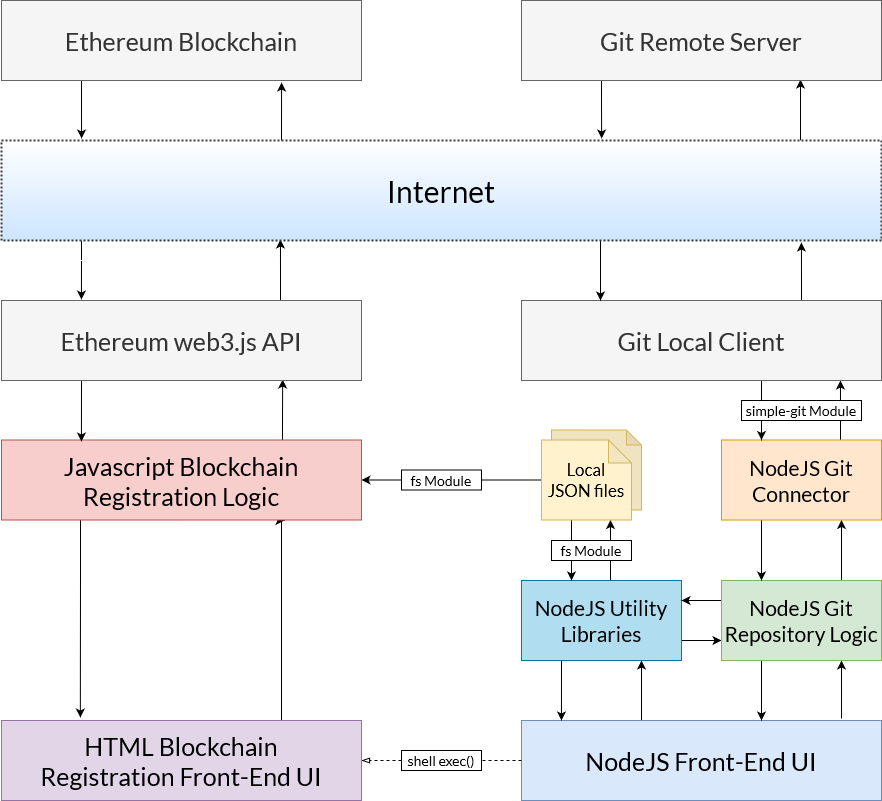

The diagram above was exported from draw.io. Its source (the exported page's mxGraphModel, read from the mxfile embedded in the PNG):
<mxGraphModel dx="1422" dy="752" grid="1" gridSize="10" guides="1" tooltips="1" connect="1" arrows="1" fold="1" page="1" pageScale="1.5" pageWidth="1169" pageHeight="826" background="none" math="0" shadow="0">
  <root>
    <mxCell id="0" style=";html=1;" />
    <mxCell id="1" style=";html=1;" parent="0" />
    <mxCell id="n9x0sM1ig6BVqTtOWsCj-7" value="" style="shape=note;whiteSpace=wrap;html=1;backgroundOutline=1;darkOpacity=0.05;strokeColor=#d6b656;fillColor=#F0E3C0;size=15;" vertex="1" parent="1">
      <mxGeometry x="1070" y="619.5" width="90" height="80" as="geometry" />
    </mxCell>
    <mxCell id="n9x0sM1ig6BVqTtOWsCj-13" style="edgeStyle=orthogonalEdgeStyle;rounded=0;orthogonalLoop=1;jettySize=auto;html=1;entryX=0.75;entryY=1;entryDx=0;entryDy=0;exitX=0.889;exitY=-0.025;exitDx=0;exitDy=0;exitPerimeter=0;" edge="1" parent="1" source="n9x0sM1ig6BVqTtOWsCj-1" target="n9x0sM1ig6BVqTtOWsCj-3">
      <mxGeometry relative="1" as="geometry">
        <Array as="points" />
      </mxGeometry>
    </mxCell>
    <mxCell id="n9x0sM1ig6BVqTtOWsCj-18" style="edgeStyle=orthogonalEdgeStyle;rounded=0;orthogonalLoop=1;jettySize=auto;html=1;entryX=0.75;entryY=1;entryDx=0;entryDy=0;exitX=0.328;exitY=0.025;exitDx=0;exitDy=0;exitPerimeter=0;" edge="1" parent="1" source="n9x0sM1ig6BVqTtOWsCj-1" target="n9x0sM1ig6BVqTtOWsCj-2">
      <mxGeometry relative="1" as="geometry">
        <Array as="points">
          <mxPoint x="1160" y="912" />
        </Array>
      </mxGeometry>
    </mxCell>
    <mxCell id="n9x0sM1ig6BVqTtOWsCj-29" style="edgeStyle=orthogonalEdgeStyle;rounded=0;orthogonalLoop=1;jettySize=auto;html=1;startArrow=none;dashed=1;endArrow=blockThin;endFill=0;" edge="1" parent="1" source="n9x0sM1ig6BVqTtOWsCj-30" target="n9x0sM1ig6BVqTtOWsCj-28">
      <mxGeometry relative="1" as="geometry" />
    </mxCell>
    <mxCell id="n9x0sM1ig6BVqTtOWsCj-1" value="&lt;p&gt;&lt;font style=&quot;font-size: 25px&quot; data-font-src=&quot;https://fonts.googleapis.com/css?family=Lato&quot; face=&quot;Lato&quot;&gt;NodeJS Front-End UI&lt;/font&gt;&lt;/p&gt;" style="rounded=0;whiteSpace=wrap;html=1;fillColor=#dae8fc;strokeColor=#6c8ebf;" vertex="1" parent="1">
      <mxGeometry x="1040" y="910" width="360" height="80" as="geometry" />
    </mxCell>
    <mxCell id="n9x0sM1ig6BVqTtOWsCj-17" style="edgeStyle=orthogonalEdgeStyle;rounded=0;orthogonalLoop=1;jettySize=auto;html=1;entryX=0.111;entryY=0;entryDx=0;entryDy=0;entryPerimeter=0;exitX=0.25;exitY=1;exitDx=0;exitDy=0;" edge="1" parent="1" source="n9x0sM1ig6BVqTtOWsCj-2" target="n9x0sM1ig6BVqTtOWsCj-1">
      <mxGeometry relative="1" as="geometry">
        <Array as="points" />
      </mxGeometry>
    </mxCell>
    <mxCell id="n9x0sM1ig6BVqTtOWsCj-21" style="edgeStyle=orthogonalEdgeStyle;rounded=0;orthogonalLoop=1;jettySize=auto;html=1;" edge="1" parent="1" source="n9x0sM1ig6BVqTtOWsCj-2" target="n9x0sM1ig6BVqTtOWsCj-6">
      <mxGeometry relative="1" as="geometry">
        <mxPoint x="1129" y="710" as="targetPoint" />
        <Array as="points">
          <mxPoint x="1129" y="730" />
          <mxPoint x="1129" y="730" />
        </Array>
      </mxGeometry>
    </mxCell>
    <mxCell id="n9x0sM1ig6BVqTtOWsCj-26" style="edgeStyle=orthogonalEdgeStyle;rounded=0;orthogonalLoop=1;jettySize=auto;html=1;" edge="1" parent="1" source="n9x0sM1ig6BVqTtOWsCj-2" target="n9x0sM1ig6BVqTtOWsCj-3">
      <mxGeometry relative="1" as="geometry">
        <Array as="points">
          <mxPoint x="1220" y="830" />
          <mxPoint x="1220" y="830" />
        </Array>
      </mxGeometry>
    </mxCell>
    <mxCell id="n9x0sM1ig6BVqTtOWsCj-2" value="&lt;div&gt;&lt;font data-font-src=&quot;https://fonts.googleapis.com/css?family=Lato&quot; style=&quot;font-size: 21px&quot; face=&quot;Lato&quot;&gt;NodeJS Utility&lt;/font&gt;&lt;/div&gt;&lt;div&gt;&lt;font data-font-src=&quot;https://fonts.googleapis.com/css?family=Lato&quot; style=&quot;font-size: 21px&quot; face=&quot;Lato&quot;&gt;Libraries&lt;/font&gt;&lt;/div&gt;" style="rounded=0;whiteSpace=wrap;html=1;fillColor=#b1ddf0;strokeColor=#10739e;" vertex="1" parent="1">
      <mxGeometry x="1040" y="770" width="160" height="80" as="geometry" />
    </mxCell>
    <mxCell id="n9x0sM1ig6BVqTtOWsCj-14" style="edgeStyle=orthogonalEdgeStyle;rounded=0;orthogonalLoop=1;jettySize=auto;html=1;" edge="1" parent="1" source="n9x0sM1ig6BVqTtOWsCj-3">
      <mxGeometry relative="1" as="geometry">
        <mxPoint x="1280" y="910" as="targetPoint" />
        <Array as="points">
          <mxPoint x="1280" y="910" />
        </Array>
      </mxGeometry>
    </mxCell>
    <mxCell id="n9x0sM1ig6BVqTtOWsCj-20" style="edgeStyle=orthogonalEdgeStyle;rounded=0;orthogonalLoop=1;jettySize=auto;html=1;entryX=0.75;entryY=1;entryDx=0;entryDy=0;" edge="1" parent="1" source="n9x0sM1ig6BVqTtOWsCj-3" target="n9x0sM1ig6BVqTtOWsCj-4">
      <mxGeometry relative="1" as="geometry">
        <Array as="points">
          <mxPoint x="1360" y="760" />
          <mxPoint x="1360" y="760" />
        </Array>
      </mxGeometry>
    </mxCell>
    <mxCell id="n9x0sM1ig6BVqTtOWsCj-25" style="edgeStyle=orthogonalEdgeStyle;rounded=0;orthogonalLoop=1;jettySize=auto;html=1;" edge="1" parent="1" source="n9x0sM1ig6BVqTtOWsCj-3" target="n9x0sM1ig6BVqTtOWsCj-2">
      <mxGeometry relative="1" as="geometry">
        <Array as="points">
          <mxPoint x="1220" y="790" />
          <mxPoint x="1220" y="790" />
        </Array>
      </mxGeometry>
    </mxCell>
    <mxCell id="n9x0sM1ig6BVqTtOWsCj-3" value="&lt;div&gt;&lt;font data-font-src=&quot;https://fonts.googleapis.com/css?family=Lato&quot; style=&quot;font-size: 21px&quot; face=&quot;Lato&quot;&gt;NodeJS Git&lt;/font&gt;&lt;/div&gt;&lt;div&gt;&lt;font data-font-src=&quot;https://fonts.googleapis.com/css?family=Lato&quot; style=&quot;font-size: 21px&quot; face=&quot;Lato&quot;&gt;Repository Logic&lt;/font&gt;&lt;/div&gt;" style="rounded=0;whiteSpace=wrap;html=1;fillColor=#d5e8d4;strokeColor=#82b366;" vertex="1" parent="1">
      <mxGeometry x="1240" y="770" width="160" height="80" as="geometry" />
    </mxCell>
    <mxCell id="n9x0sM1ig6BVqTtOWsCj-19" style="edgeStyle=orthogonalEdgeStyle;rounded=0;orthogonalLoop=1;jettySize=auto;html=1;" edge="1" parent="1" source="n9x0sM1ig6BVqTtOWsCj-4">
      <mxGeometry relative="1" as="geometry">
        <mxPoint x="1280" y="770" as="targetPoint" />
        <Array as="points">
          <mxPoint x="1280" y="770" />
        </Array>
      </mxGeometry>
    </mxCell>
    <mxCell id="n9x0sM1ig6BVqTtOWsCj-59" style="edgeStyle=orthogonalEdgeStyle;rounded=0;orthogonalLoop=1;jettySize=auto;html=1;entryX=0.886;entryY=1;entryDx=0;entryDy=0;entryPerimeter=0;fontFamily=Lato;fontSource=https%3A%2F%2Ffonts.googleapis.com%2Fcss%3Ffamily%3DLato;fontSize=25;endArrow=classic;endFill=1;" edge="1" parent="1" source="n9x0sM1ig6BVqTtOWsCj-4" target="n9x0sM1ig6BVqTtOWsCj-51">
      <mxGeometry relative="1" as="geometry">
        <Array as="points">
          <mxPoint x="1359" y="610" />
          <mxPoint x="1359" y="610" />
        </Array>
      </mxGeometry>
    </mxCell>
    <mxCell id="n9x0sM1ig6BVqTtOWsCj-4" value="&lt;div&gt;&lt;font style=&quot;font-size: 21px&quot; data-font-src=&quot;https://fonts.googleapis.com/css?family=Lato&quot; face=&quot;Lato&quot;&gt;NodeJS Git&lt;/font&gt;&lt;/div&gt;&lt;div&gt;&lt;font style=&quot;font-size: 21px&quot; data-font-src=&quot;https://fonts.googleapis.com/css?family=Lato&quot; face=&quot;Lato&quot;&gt;Connector&lt;/font&gt;&lt;/div&gt;" style="rounded=0;whiteSpace=wrap;html=1;fillColor=#ffe6cc;strokeColor=#d79b00;" vertex="1" parent="1">
      <mxGeometry x="1240" y="629.5" width="160" height="80" as="geometry" />
    </mxCell>
    <mxCell id="n9x0sM1ig6BVqTtOWsCj-22" style="edgeStyle=orthogonalEdgeStyle;rounded=0;orthogonalLoop=1;jettySize=auto;html=1;" edge="1" parent="1" source="n9x0sM1ig6BVqTtOWsCj-6" target="n9x0sM1ig6BVqTtOWsCj-2">
      <mxGeometry relative="1" as="geometry">
        <Array as="points">
          <mxPoint x="1090" y="740" />
          <mxPoint x="1090" y="740" />
        </Array>
      </mxGeometry>
    </mxCell>
    <mxCell id="n9x0sM1ig6BVqTtOWsCj-37" style="edgeStyle=orthogonalEdgeStyle;rounded=0;orthogonalLoop=1;jettySize=auto;html=1;fontFamily=Lato;fontSource=https%3A%2F%2Ffonts.googleapis.com%2Fcss%3Ffamily%3DLato;fontSize=14;startArrow=none;" edge="1" parent="1" source="n9x0sM1ig6BVqTtOWsCj-38" target="n9x0sM1ig6BVqTtOWsCj-31">
      <mxGeometry relative="1" as="geometry" />
    </mxCell>
    <mxCell id="n9x0sM1ig6BVqTtOWsCj-6" value="&lt;div style=&quot;font-size: 17px&quot;&gt;&lt;font data-font-src=&quot;https://fonts.googleapis.com/css?family=Lato&quot; style=&quot;font-size: 17px&quot; face=&quot;Lato&quot;&gt;Local&lt;/font&gt;&lt;/div&gt;&lt;div style=&quot;font-size: 17px&quot;&gt;&lt;font data-font-src=&quot;https://fonts.googleapis.com/css?family=Lato&quot; style=&quot;font-size: 17px&quot; face=&quot;Lato&quot;&gt;JSON files&lt;/font&gt;&lt;/div&gt;" style="shape=note;whiteSpace=wrap;html=1;backgroundOutline=1;darkOpacity=0.05;fillColor=#fff2cc;strokeColor=#d6b656;size=23;" vertex="1" parent="1">
      <mxGeometry x="1060" y="629.5" width="90" height="80" as="geometry" />
    </mxCell>
    <mxCell id="n9x0sM1ig6BVqTtOWsCj-24" value="&lt;font data-font-src=&quot;https://fonts.googleapis.com/css?family=Lato&quot; style=&quot;font-size: 14px&quot; face=&quot;Lato&quot;&gt;fs Module&lt;/font&gt;" style="rounded=0;whiteSpace=wrap;html=1;" vertex="1" parent="1">
      <mxGeometry x="1070" y="730" width="80" height="20" as="geometry" />
    </mxCell>
    <mxCell id="n9x0sM1ig6BVqTtOWsCj-40" style="edgeStyle=orthogonalEdgeStyle;rounded=0;orthogonalLoop=1;jettySize=auto;html=1;fontFamily=Lato;fontSource=https%3A%2F%2Ffonts.googleapis.com%2Fcss%3Ffamily%3DLato;fontSize=14;entryX=0.786;entryY=1.006;entryDx=0;entryDy=0;entryPerimeter=0;" edge="1" parent="1" source="n9x0sM1ig6BVqTtOWsCj-28" target="n9x0sM1ig6BVqTtOWsCj-31">
      <mxGeometry relative="1" as="geometry">
        <mxPoint x="700" y="710" as="targetPoint" />
        <Array as="points">
          <mxPoint x="800" y="870" />
          <mxPoint x="800" y="870" />
        </Array>
      </mxGeometry>
    </mxCell>
    <mxCell id="n9x0sM1ig6BVqTtOWsCj-28" value="&lt;div&gt;&lt;font data-font-src=&quot;https://fonts.googleapis.com/css?family=Lato&quot; style=&quot;font-size: 25px&quot; face=&quot;Lato&quot;&gt;HTML Blockchain&lt;/font&gt;&lt;/div&gt;&lt;div&gt;&lt;font data-font-src=&quot;https://fonts.googleapis.com/css?family=Lato&quot; style=&quot;font-size: 25px&quot; face=&quot;Lato&quot;&gt;Registration Front-End UI&lt;/font&gt;&lt;/div&gt;" style="rounded=0;whiteSpace=wrap;html=1;fillColor=#e1d5e7;strokeColor=#9673a6;" vertex="1" parent="1">
      <mxGeometry x="520" y="910" width="360" height="80" as="geometry" />
    </mxCell>
    <mxCell id="n9x0sM1ig6BVqTtOWsCj-44" style="edgeStyle=orthogonalEdgeStyle;rounded=0;orthogonalLoop=1;jettySize=auto;html=1;entryX=0.219;entryY=-0.037;entryDx=0;entryDy=0;entryPerimeter=0;fontFamily=Lato;fontSource=https%3A%2F%2Ffonts.googleapis.com%2Fcss%3Ffamily%3DLato;fontSize=14;" edge="1" parent="1" source="n9x0sM1ig6BVqTtOWsCj-31" target="n9x0sM1ig6BVqTtOWsCj-28">
      <mxGeometry relative="1" as="geometry">
        <Array as="points">
          <mxPoint x="599" y="760" />
          <mxPoint x="599" y="760" />
        </Array>
      </mxGeometry>
    </mxCell>
    <mxCell id="n9x0sM1ig6BVqTtOWsCj-57" style="edgeStyle=orthogonalEdgeStyle;rounded=0;orthogonalLoop=1;jettySize=auto;html=1;entryX=0.781;entryY=0.988;entryDx=0;entryDy=0;entryPerimeter=0;fontFamily=Lato;fontSource=https%3A%2F%2Ffonts.googleapis.com%2Fcss%3Ffamily%3DLato;fontSize=25;endArrow=classic;endFill=1;" edge="1" parent="1" source="n9x0sM1ig6BVqTtOWsCj-31" target="n9x0sM1ig6BVqTtOWsCj-50">
      <mxGeometry relative="1" as="geometry">
        <Array as="points">
          <mxPoint x="801" y="610" />
          <mxPoint x="801" y="610" />
        </Array>
      </mxGeometry>
    </mxCell>
    <mxCell id="n9x0sM1ig6BVqTtOWsCj-31" value="&lt;div&gt;&lt;font style=&quot;font-size: 25px&quot; data-font-src=&quot;https://fonts.googleapis.com/css?family=Lato&quot; face=&quot;Lato&quot;&gt;Javascript Blockchain&lt;/font&gt;&lt;/div&gt;&lt;div&gt;&lt;font style=&quot;font-size: 25px&quot; data-font-src=&quot;https://fonts.googleapis.com/css?family=Lato&quot; face=&quot;Lato&quot;&gt;Registration Logic&lt;/font&gt;&lt;/div&gt;" style="rounded=0;whiteSpace=wrap;html=1;fillColor=#f8cecc;strokeColor=#b85450;" vertex="1" parent="1">
      <mxGeometry x="520" y="629.5" width="360" height="80" as="geometry" />
    </mxCell>
    <mxCell id="n9x0sM1ig6BVqTtOWsCj-30" value="&lt;font data-font-src=&quot;https://fonts.googleapis.com/css?family=Lato&quot; style=&quot;font-size: 14px&quot; face=&quot;Lato&quot;&gt;shell exec()&lt;/font&gt;" style="rounded=0;whiteSpace=wrap;html=1;" vertex="1" parent="1">
      <mxGeometry x="920" y="940" width="80" height="20" as="geometry" />
    </mxCell>
    <mxCell id="n9x0sM1ig6BVqTtOWsCj-33" value="" style="edgeStyle=orthogonalEdgeStyle;rounded=0;orthogonalLoop=1;jettySize=auto;html=1;endArrow=none;dashed=1;" edge="1" parent="1" source="n9x0sM1ig6BVqTtOWsCj-1" target="n9x0sM1ig6BVqTtOWsCj-30">
      <mxGeometry relative="1" as="geometry">
        <mxPoint x="1040" y="950" as="sourcePoint" />
        <mxPoint x="880" y="950" as="targetPoint" />
      </mxGeometry>
    </mxCell>
    <mxCell id="n9x0sM1ig6BVqTtOWsCj-38" value="&lt;font data-font-src=&quot;https://fonts.googleapis.com/css?family=Lato&quot; style=&quot;font-size: 14px&quot; face=&quot;Lato&quot;&gt;fs Module&lt;/font&gt;" style="rounded=0;whiteSpace=wrap;html=1;" vertex="1" parent="1">
      <mxGeometry x="920" y="659.5" width="80" height="20" as="geometry" />
    </mxCell>
    <mxCell id="n9x0sM1ig6BVqTtOWsCj-39" value="" style="edgeStyle=orthogonalEdgeStyle;rounded=0;orthogonalLoop=1;jettySize=auto;html=1;fontFamily=Lato;fontSource=https%3A%2F%2Ffonts.googleapis.com%2Fcss%3Ffamily%3DLato;fontSize=14;endArrow=none;" edge="1" parent="1" source="n9x0sM1ig6BVqTtOWsCj-6" target="n9x0sM1ig6BVqTtOWsCj-38">
      <mxGeometry relative="1" as="geometry">
        <mxPoint x="1060" y="669.5" as="sourcePoint" />
        <mxPoint x="877" y="669.5" as="targetPoint" />
      </mxGeometry>
    </mxCell>
    <mxCell id="n9x0sM1ig6BVqTtOWsCj-56" style="edgeStyle=orthogonalEdgeStyle;rounded=0;orthogonalLoop=1;jettySize=auto;html=1;entryX=0.222;entryY=0.019;entryDx=0;entryDy=0;entryPerimeter=0;fontFamily=Lato;fontSource=https%3A%2F%2Ffonts.googleapis.com%2Fcss%3Ffamily%3DLato;fontSize=25;endArrow=classic;endFill=1;" edge="1" parent="1" source="n9x0sM1ig6BVqTtOWsCj-50" target="n9x0sM1ig6BVqTtOWsCj-31">
      <mxGeometry relative="1" as="geometry">
        <Array as="points">
          <mxPoint x="600" y="580" />
          <mxPoint x="600" y="580" />
        </Array>
      </mxGeometry>
    </mxCell>
    <mxCell id="n9x0sM1ig6BVqTtOWsCj-63" style="edgeStyle=orthogonalEdgeStyle;rounded=0;orthogonalLoop=1;jettySize=auto;html=1;entryX=0.317;entryY=0.99;entryDx=0;entryDy=0;entryPerimeter=0;fontFamily=Lato;fontSource=https%3A%2F%2Ffonts.googleapis.com%2Fcss%3Ffamily%3DLato;fontSize=25;endArrow=classic;endFill=1;" edge="1" parent="1" source="n9x0sM1ig6BVqTtOWsCj-50" target="n9x0sM1ig6BVqTtOWsCj-53">
      <mxGeometry relative="1" as="geometry">
        <Array as="points">
          <mxPoint x="799" y="470" />
          <mxPoint x="799" y="470" />
        </Array>
      </mxGeometry>
    </mxCell>
    <mxCell id="n9x0sM1ig6BVqTtOWsCj-50" value="Ethereum web3.js API" style="rounded=0;whiteSpace=wrap;html=1;fillColor=#f5f5f5;strokeColor=#666666;fontSize=25;fontFamily=Lato;fontSource=https%3A%2F%2Ffonts.googleapis.com%2Fcss%3Ffamily%3DLato;fontColor=#333333;" vertex="1" parent="1">
      <mxGeometry x="520" y="490" width="360" height="80" as="geometry" />
    </mxCell>
    <mxCell id="n9x0sM1ig6BVqTtOWsCj-58" style="edgeStyle=orthogonalEdgeStyle;rounded=0;orthogonalLoop=1;jettySize=auto;html=1;entryX=0.25;entryY=0;entryDx=0;entryDy=0;fontFamily=Lato;fontSource=https%3A%2F%2Ffonts.googleapis.com%2Fcss%3Ffamily%3DLato;fontSize=25;endArrow=classic;endFill=1;" edge="1" parent="1" source="n9x0sM1ig6BVqTtOWsCj-51" target="n9x0sM1ig6BVqTtOWsCj-4">
      <mxGeometry relative="1" as="geometry">
        <Array as="points">
          <mxPoint x="1280" y="590" />
          <mxPoint x="1280" y="590" />
        </Array>
      </mxGeometry>
    </mxCell>
    <mxCell id="n9x0sM1ig6BVqTtOWsCj-67" style="edgeStyle=orthogonalEdgeStyle;rounded=0;orthogonalLoop=1;jettySize=auto;html=1;entryX=0.909;entryY=1.02;entryDx=0;entryDy=0;entryPerimeter=0;fontFamily=Lato;fontSource=https%3A%2F%2Ffonts.googleapis.com%2Fcss%3Ffamily%3DLato;fontSize=25;endArrow=classic;endFill=1;" edge="1" parent="1" source="n9x0sM1ig6BVqTtOWsCj-51" target="n9x0sM1ig6BVqTtOWsCj-53">
      <mxGeometry relative="1" as="geometry">
        <Array as="points">
          <mxPoint x="1320" y="470" />
          <mxPoint x="1320" y="470" />
        </Array>
      </mxGeometry>
    </mxCell>
    <mxCell id="n9x0sM1ig6BVqTtOWsCj-51" value="Git Local Client" style="rounded=0;whiteSpace=wrap;html=1;fillColor=#f5f5f5;strokeColor=#666666;fontSize=25;fontFamily=Lato;fontSource=https%3A%2F%2Ffonts.googleapis.com%2Fcss%3Ffamily%3DLato;fontColor=#333333;" vertex="1" parent="1">
      <mxGeometry x="1040" y="490" width="360" height="80" as="geometry" />
    </mxCell>
    <mxCell id="n9x0sM1ig6BVqTtOWsCj-62" style="edgeStyle=orthogonalEdgeStyle;rounded=0;orthogonalLoop=1;jettySize=auto;html=1;entryX=0.778;entryY=1.025;entryDx=0;entryDy=0;entryPerimeter=0;fontFamily=Lato;fontSource=https%3A%2F%2Ffonts.googleapis.com%2Fcss%3Ffamily%3DLato;fontSize=25;endArrow=classic;endFill=1;" edge="1" parent="1" source="n9x0sM1ig6BVqTtOWsCj-53" target="n9x0sM1ig6BVqTtOWsCj-54">
      <mxGeometry relative="1" as="geometry">
        <Array as="points">
          <mxPoint x="800" y="320" />
          <mxPoint x="800" y="320" />
        </Array>
      </mxGeometry>
    </mxCell>
    <mxCell id="n9x0sM1ig6BVqTtOWsCj-64" style="edgeStyle=orthogonalEdgeStyle;rounded=0;orthogonalLoop=1;jettySize=auto;html=1;entryX=0.222;entryY=-0.012;entryDx=0;entryDy=0;entryPerimeter=0;fontFamily=Lato;fontSource=https%3A%2F%2Ffonts.googleapis.com%2Fcss%3Ffamily%3DLato;fontSize=25;endArrow=classic;endFill=1;" edge="1" parent="1" source="n9x0sM1ig6BVqTtOWsCj-53" target="n9x0sM1ig6BVqTtOWsCj-50">
      <mxGeometry relative="1" as="geometry">
        <Array as="points">
          <mxPoint x="600" y="450" />
          <mxPoint x="600" y="450" />
        </Array>
      </mxGeometry>
    </mxCell>
    <mxCell id="n9x0sM1ig6BVqTtOWsCj-65" style="edgeStyle=orthogonalEdgeStyle;rounded=0;orthogonalLoop=1;jettySize=auto;html=1;fontFamily=Lato;fontSource=https%3A%2F%2Ffonts.googleapis.com%2Fcss%3Ffamily%3DLato;fontSize=25;endArrow=classic;endFill=1;" edge="1" parent="1" source="n9x0sM1ig6BVqTtOWsCj-53">
      <mxGeometry relative="1" as="geometry">
        <mxPoint x="1119" y="490" as="targetPoint" />
        <Array as="points">
          <mxPoint x="1119" y="450" />
          <mxPoint x="1119" y="450" />
        </Array>
      </mxGeometry>
    </mxCell>
    <mxCell id="n9x0sM1ig6BVqTtOWsCj-68" style="edgeStyle=orthogonalEdgeStyle;rounded=0;orthogonalLoop=1;jettySize=auto;html=1;entryX=0.775;entryY=0.988;entryDx=0;entryDy=0;entryPerimeter=0;fontFamily=Lato;fontSource=https%3A%2F%2Ffonts.googleapis.com%2Fcss%3Ffamily%3DLato;fontSize=25;endArrow=classic;endFill=1;" edge="1" parent="1" source="n9x0sM1ig6BVqTtOWsCj-53" target="n9x0sM1ig6BVqTtOWsCj-55">
      <mxGeometry relative="1" as="geometry">
        <Array as="points">
          <mxPoint x="1319" y="300" />
          <mxPoint x="1319" y="300" />
        </Array>
      </mxGeometry>
    </mxCell>
    <mxCell id="n9x0sM1ig6BVqTtOWsCj-53" value="&lt;font style=&quot;font-size: 30px&quot;&gt;Internet&lt;/font&gt;" style="rounded=0;whiteSpace=wrap;html=1;fontFamily=Lato;fontSource=https%3A%2F%2Ffonts.googleapis.com%2Fcss%3Ffamily%3DLato;fontSize=25;fillColor=#cce5ff;strokeColor=#36393d;gradientColor=#ffffff;gradientDirection=north;dashed=1;strokeWidth=2;dashPattern=1 1;" vertex="1" parent="1">
      <mxGeometry x="520" y="330" width="880" height="100" as="geometry" />
    </mxCell>
    <mxCell id="n9x0sM1ig6BVqTtOWsCj-61" style="edgeStyle=orthogonalEdgeStyle;rounded=0;orthogonalLoop=1;jettySize=auto;html=1;entryX=0.091;entryY=-0.02;entryDx=0;entryDy=0;entryPerimeter=0;fontFamily=Lato;fontSource=https%3A%2F%2Ffonts.googleapis.com%2Fcss%3Ffamily%3DLato;fontSize=25;endArrow=classic;endFill=1;" edge="1" parent="1" source="n9x0sM1ig6BVqTtOWsCj-54" target="n9x0sM1ig6BVqTtOWsCj-53">
      <mxGeometry relative="1" as="geometry">
        <Array as="points">
          <mxPoint x="600" y="300" />
          <mxPoint x="600" y="300" />
        </Array>
      </mxGeometry>
    </mxCell>
    <mxCell id="n9x0sM1ig6BVqTtOWsCj-54" value="Ethereum Blockchain" style="rounded=0;whiteSpace=wrap;html=1;fillColor=#f5f5f5;strokeColor=#666666;fontSize=25;fontFamily=Lato;fontSource=https%3A%2F%2Ffonts.googleapis.com%2Fcss%3Ffamily%3DLato;fontColor=#333333;" vertex="1" parent="1">
      <mxGeometry x="520" y="190" width="360" height="80" as="geometry" />
    </mxCell>
    <mxCell id="n9x0sM1ig6BVqTtOWsCj-69" style="edgeStyle=orthogonalEdgeStyle;rounded=0;orthogonalLoop=1;jettySize=auto;html=1;entryX=0.682;entryY=-0.02;entryDx=0;entryDy=0;entryPerimeter=0;fontFamily=Lato;fontSource=https%3A%2F%2Ffonts.googleapis.com%2Fcss%3Ffamily%3DLato;fontSize=25;endArrow=classic;endFill=1;" edge="1" parent="1" source="n9x0sM1ig6BVqTtOWsCj-55" target="n9x0sM1ig6BVqTtOWsCj-53">
      <mxGeometry relative="1" as="geometry">
        <Array as="points">
          <mxPoint x="1120" y="290" />
          <mxPoint x="1120" y="290" />
        </Array>
      </mxGeometry>
    </mxCell>
    <mxCell id="n9x0sM1ig6BVqTtOWsCj-55" value="Git Remote Server" style="rounded=0;whiteSpace=wrap;html=1;fillColor=#f5f5f5;strokeColor=#666666;fontSize=25;fontFamily=Lato;fontSource=https%3A%2F%2Ffonts.googleapis.com%2Fcss%3Ffamily%3DLato;fontColor=#333333;" vertex="1" parent="1">
      <mxGeometry x="1040" y="190" width="360" height="80" as="geometry" />
    </mxCell>
    <mxCell id="n9x0sM1ig6BVqTtOWsCj-70" value="&lt;font data-font-src=&quot;https://fonts.googleapis.com/css?family=Lato&quot; style=&quot;font-size: 14px;&quot; face=&quot;Lato&quot;&gt;simple-git Module&lt;/font&gt;" style="rounded=0;whiteSpace=wrap;html=1;fontSize=14;" vertex="1" parent="1">
      <mxGeometry x="1260" y="590" width="120" height="20" as="geometry" />
    </mxCell>
  </root>
</mxGraphModel>